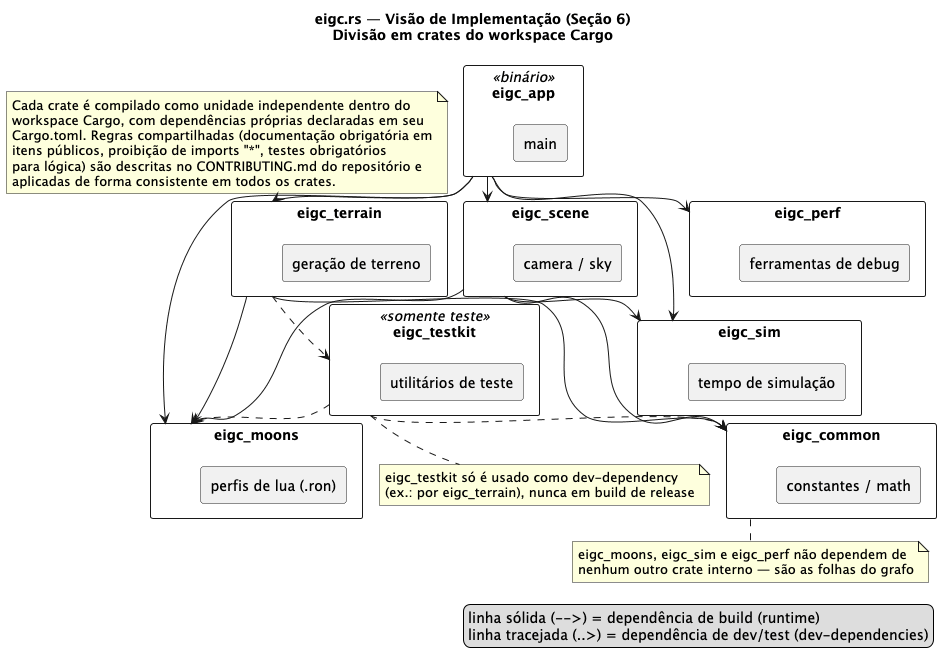

The diagram above was rendered by PlantUML. Its source (embedded in the PNG):
@startuml eigc_implementation_view
title eigc.rs — Visão de Implementação (Seção 6)\nDivisão em crates do workspace Cargo

skinparam packageStyle rectangle
skinparam shadowing false
skinparam componentStyle rectangle

legend right
  linha sólida (-->) = dependência de build (runtime)
  linha tracejada (..>) = dependência de dev/test (dev-dependencies)
end legend

note as ImplNote
  Cada crate é compilado como unidade independente dentro do
  workspace Cargo, com dependências próprias declaradas em seu
  Cargo.toml. Regras compartilhadas (documentação obrigatória em
  itens públicos, proibição de imports "*", testes obrigatórios
  para lógica) são descritas no CONTRIBUTING.md do repositório e
  aplicadas de forma consistente em todos os crates.
end note

package "eigc_app" as app <<binário>> {
  component "main" as app_main
}

package "eigc_scene" as scene {
  component "camera / sky" as scene_comp
}

package "eigc_terrain" as terrain {
  component "geração de terreno" as terrain_comp
}

package "eigc_sim" as sim {
  component "tempo de simulação" as sim_comp
}

package "eigc_moons" as moons {
  component "perfis de lua (.ron)" as moons_comp
}

package "eigc_perf" as perf {
  component "ferramentas de debug" as perf_comp
}

package "eigc_common" as common {
  component "constantes / math" as common_comp
}

package "eigc_testkit" as testkit <<somente teste>> {
  component "utilitários de teste" as testkit_comp
}

' ===== Dependências de runtime (crate binário -> libs) =====
app --> moons
app --> terrain
app --> sim
app --> scene
app --> perf

scene --> moons
scene --> sim
scene --> common

terrain --> common
terrain --> moons

' ===== Dependências de dev/test =====
terrain ..> testkit
testkit ..> common
testkit ..> moons

note bottom of testkit
  eigc_testkit só é usado como dev-dependency
  (ex.: por eigc_terrain), nunca em build de release
end note

note bottom of common
  eigc_moons, eigc_sim e eigc_perf não dependem de
  nenhum outro crate interno — são as folhas do grafo
end note

@enduml